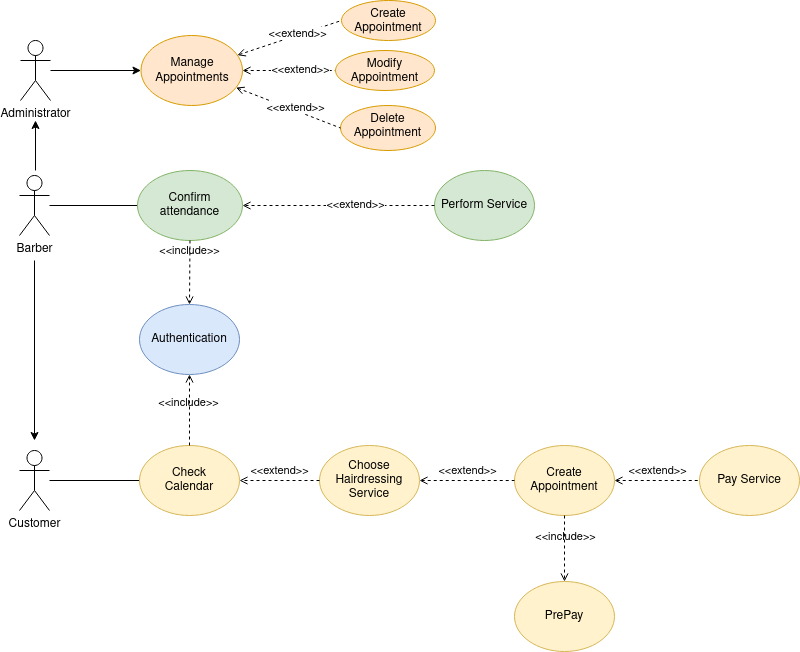

The diagram above was exported from draw.io. Its source (the exported page's mxGraphModel, read from the mxfile embedded in the PNG):
<mxGraphModel dx="1434" dy="675" grid="1" gridSize="10" guides="1" tooltips="1" connect="1" arrows="1" fold="1" page="1" pageScale="1" pageWidth="827" pageHeight="1169" math="0" shadow="0">
  <root>
    <mxCell id="0" />
    <mxCell id="1" parent="0" />
    <mxCell id="wJ2gVbFznLCHL7TjeyqG-1" value="" style="rounded=0;orthogonalLoop=1;jettySize=auto;html=1;endArrow=none;endFill=0;entryX=0;entryY=0.5;entryDx=0;entryDy=0;" parent="1" source="wJ2gVbFznLCHL7TjeyqG-2" target="wJ2gVbFznLCHL7TjeyqG-4" edge="1">
      <mxGeometry relative="1" as="geometry" />
    </mxCell>
    <mxCell id="wJ2gVbFznLCHL7TjeyqG-2" value="Customer" style="shape=umlActor;verticalLabelPosition=bottom;verticalAlign=top;html=1;outlineConnect=0;" parent="1" vertex="1">
      <mxGeometry x="24" y="470" width="30" height="60" as="geometry" />
    </mxCell>
    <mxCell id="wJ2gVbFznLCHL7TjeyqG-3" value="Authentication" style="ellipse;whiteSpace=wrap;html=1;fillColor=#dae8fc;strokeColor=#6c8ebf;" parent="1" vertex="1">
      <mxGeometry x="144" y="324" width="100" height="70" as="geometry" />
    </mxCell>
    <mxCell id="wJ2gVbFznLCHL7TjeyqG-4" value="&lt;div&gt;Check &lt;br&gt;&lt;/div&gt;&lt;div&gt;Calendar&lt;br&gt;&lt;/div&gt;" style="ellipse;whiteSpace=wrap;html=1;fillColor=#fff2cc;strokeColor=#d6b656;" parent="1" vertex="1">
      <mxGeometry x="144" y="465" width="100" height="70" as="geometry" />
    </mxCell>
    <mxCell id="wJ2gVbFznLCHL7TjeyqG-5" value="Choose Hairdressing Service" style="ellipse;whiteSpace=wrap;html=1;fillColor=#fff2cc;strokeColor=#d6b656;" parent="1" vertex="1">
      <mxGeometry x="324" y="465" width="100" height="70" as="geometry" />
    </mxCell>
    <mxCell id="wJ2gVbFznLCHL7TjeyqG-6" value="Create Appointment" style="ellipse;whiteSpace=wrap;html=1;fillColor=#fff2cc;strokeColor=#d6b656;" parent="1" vertex="1">
      <mxGeometry x="519" y="465" width="100" height="70" as="geometry" />
    </mxCell>
    <mxCell id="wJ2gVbFznLCHL7TjeyqG-7" value="PrePay" style="ellipse;whiteSpace=wrap;html=1;fillColor=#fff2cc;strokeColor=#d6b656;" parent="1" vertex="1">
      <mxGeometry x="519" y="601" width="100" height="70" as="geometry" />
    </mxCell>
    <mxCell id="wJ2gVbFznLCHL7TjeyqG-8" value="&amp;lt;&amp;lt;include&amp;gt;&amp;gt;" style="html=1;verticalAlign=bottom;labelBackgroundColor=none;endArrow=open;endFill=0;dashed=1;rounded=0;entryX=0.5;entryY=1;entryDx=0;entryDy=0;exitX=0.5;exitY=0;exitDx=0;exitDy=0;" parent="1" source="wJ2gVbFznLCHL7TjeyqG-4" target="wJ2gVbFznLCHL7TjeyqG-3" edge="1">
      <mxGeometry x="-0.0715" y="1" width="160" relative="1" as="geometry">
        <mxPoint x="249" y="405" as="sourcePoint" />
        <mxPoint x="464" y="475" as="targetPoint" />
        <mxPoint as="offset" />
      </mxGeometry>
    </mxCell>
    <mxCell id="wJ2gVbFznLCHL7TjeyqG-9" value="&amp;lt;&amp;lt;extend&amp;gt;&amp;gt;" style="html=1;verticalAlign=bottom;labelBackgroundColor=none;endArrow=open;endFill=0;dashed=1;rounded=0;exitX=0;exitY=0.5;exitDx=0;exitDy=0;entryX=1;entryY=0.5;entryDx=0;entryDy=0;" parent="1" source="wJ2gVbFznLCHL7TjeyqG-5" target="wJ2gVbFznLCHL7TjeyqG-4" edge="1">
      <mxGeometry width="160" relative="1" as="geometry">
        <mxPoint x="154" y="425" as="sourcePoint" />
        <mxPoint x="269" y="565" as="targetPoint" />
      </mxGeometry>
    </mxCell>
    <mxCell id="wJ2gVbFznLCHL7TjeyqG-10" value="&amp;lt;&amp;lt;extend&amp;gt;&amp;gt;" style="html=1;verticalAlign=bottom;labelBackgroundColor=none;endArrow=none;endFill=0;dashed=1;rounded=0;entryX=0;entryY=0.5;entryDx=0;entryDy=0;startArrow=open;startFill=0;exitX=1;exitY=0.5;exitDx=0;exitDy=0;" parent="1" source="wJ2gVbFznLCHL7TjeyqG-5" target="wJ2gVbFznLCHL7TjeyqG-6" edge="1">
      <mxGeometry width="160" relative="1" as="geometry">
        <mxPoint x="469" y="545" as="sourcePoint" />
        <mxPoint x="384" y="469" as="targetPoint" />
      </mxGeometry>
    </mxCell>
    <mxCell id="wJ2gVbFznLCHL7TjeyqG-11" value="&amp;lt;&amp;lt;include&amp;gt;&amp;gt;" style="html=1;verticalAlign=bottom;labelBackgroundColor=none;endArrow=open;endFill=0;dashed=1;rounded=0;exitX=0.5;exitY=1;exitDx=0;exitDy=0;entryX=0.5;entryY=0;entryDx=0;entryDy=0;" parent="1" source="wJ2gVbFznLCHL7TjeyqG-6" target="wJ2gVbFznLCHL7TjeyqG-7" edge="1">
      <mxGeometry x="-0.0604" y="1" width="160" relative="1" as="geometry">
        <mxPoint x="630" y="570" as="sourcePoint" />
        <mxPoint x="609" y="575" as="targetPoint" />
        <mxPoint as="offset" />
      </mxGeometry>
    </mxCell>
    <mxCell id="wJ2gVbFznLCHL7TjeyqG-12" value="Perform Service" style="ellipse;whiteSpace=wrap;html=1;fillColor=#d5e8d4;strokeColor=#82b366;" parent="1" vertex="1">
      <mxGeometry x="439" y="190" width="100" height="70" as="geometry" />
    </mxCell>
    <mxCell id="wJ2gVbFznLCHL7TjeyqG-13" value="&amp;lt;&amp;lt;extend&amp;gt;&amp;gt;" style="html=1;verticalAlign=bottom;labelBackgroundColor=none;endArrow=none;endFill=0;dashed=1;rounded=0;startArrow=open;startFill=0;exitX=1;exitY=0.5;exitDx=0;exitDy=0;entryX=0;entryY=0.5;entryDx=0;entryDy=0;" parent="1" source="wJ2gVbFznLCHL7TjeyqG-6" target="wJ2gVbFznLCHL7TjeyqG-14" edge="1">
      <mxGeometry width="160" relative="1" as="geometry">
        <mxPoint x="734" y="464" as="sourcePoint" />
        <mxPoint x="709" y="445" as="targetPoint" />
      </mxGeometry>
    </mxCell>
    <mxCell id="wJ2gVbFznLCHL7TjeyqG-14" value="Pay Service" style="ellipse;whiteSpace=wrap;html=1;fillColor=#fff2cc;strokeColor=#d6b656;" parent="1" vertex="1">
      <mxGeometry x="704" y="465" width="100" height="70" as="geometry" />
    </mxCell>
    <mxCell id="wJ2gVbFznLCHL7TjeyqG-25" value="" style="edgeStyle=orthogonalEdgeStyle;rounded=0;orthogonalLoop=1;jettySize=auto;html=1;" parent="1" edge="1">
      <mxGeometry relative="1" as="geometry">
        <mxPoint x="39" y="280" as="sourcePoint" />
        <mxPoint x="39" y="460" as="targetPoint" />
      </mxGeometry>
    </mxCell>
    <mxCell id="wJ2gVbFznLCHL7TjeyqG-16" value="Barber" style="shape=umlActor;verticalLabelPosition=bottom;verticalAlign=top;html=1;outlineConnect=0;" parent="1" vertex="1">
      <mxGeometry x="24" y="195" width="30" height="60" as="geometry" />
    </mxCell>
    <mxCell id="wJ2gVbFznLCHL7TjeyqG-17" value="" style="rounded=0;orthogonalLoop=1;jettySize=auto;html=1;endArrow=none;endFill=0;entryX=0;entryY=0.5;entryDx=0;entryDy=0;" parent="1" source="wJ2gVbFznLCHL7TjeyqG-16" target="wJ2gVbFznLCHL7TjeyqG-18" edge="1">
      <mxGeometry relative="1" as="geometry">
        <mxPoint x="64" y="427" as="sourcePoint" />
        <mxPoint x="179" y="225" as="targetPoint" />
      </mxGeometry>
    </mxCell>
    <mxCell id="wJ2gVbFznLCHL7TjeyqG-20" value="" style="edgeStyle=orthogonalEdgeStyle;rounded=0;orthogonalLoop=1;jettySize=auto;html=1;dashed=1;endArrow=open;endFill=0;entryX=1;entryY=0.5;entryDx=0;entryDy=0;" parent="1" source="wJ2gVbFznLCHL7TjeyqG-12" target="wJ2gVbFznLCHL7TjeyqG-18" edge="1">
      <mxGeometry relative="1" as="geometry">
        <mxPoint x="309" y="175" as="sourcePoint" />
        <mxPoint x="336.5" y="225" as="targetPoint" />
      </mxGeometry>
    </mxCell>
    <mxCell id="wJ2gVbFznLCHL7TjeyqG-23" value="&amp;lt;&amp;lt;extend&amp;gt;&amp;gt;" style="edgeLabel;html=1;align=center;verticalAlign=middle;resizable=0;points=[];" parent="wJ2gVbFznLCHL7TjeyqG-20" vertex="1" connectable="0">
      <mxGeometry x="0.1912" y="3" relative="1" as="geometry">
        <mxPoint x="34" y="-5" as="offset" />
      </mxGeometry>
    </mxCell>
    <mxCell id="wJ2gVbFznLCHL7TjeyqG-18" value="Confirm attendance" style="ellipse;whiteSpace=wrap;html=1;fillColor=#d5e8d4;strokeColor=#82b366;" parent="1" vertex="1">
      <mxGeometry x="142" y="190" width="105" height="70" as="geometry" />
    </mxCell>
    <mxCell id="wJ2gVbFznLCHL7TjeyqG-22" value="&amp;lt;&amp;lt;include&amp;gt;&amp;gt;" style="html=1;verticalAlign=bottom;labelBackgroundColor=none;endArrow=open;endFill=0;dashed=1;rounded=0;exitX=0.5;exitY=1;exitDx=0;exitDy=0;entryX=0.5;entryY=0;entryDx=0;entryDy=0;" parent="1" source="wJ2gVbFznLCHL7TjeyqG-18" target="wJ2gVbFznLCHL7TjeyqG-3" edge="1">
      <mxGeometry x="-0.3724" width="160" relative="1" as="geometry">
        <mxPoint x="199" y="325" as="sourcePoint" />
        <mxPoint x="259" y="295" as="targetPoint" />
        <mxPoint as="offset" />
      </mxGeometry>
    </mxCell>
    <mxCell id="wJ2gVbFznLCHL7TjeyqG-28" value="" style="edgeStyle=orthogonalEdgeStyle;rounded=0;orthogonalLoop=1;jettySize=auto;html=1;" parent="1" source="wJ2gVbFznLCHL7TjeyqG-26" target="wJ2gVbFznLCHL7TjeyqG-27" edge="1">
      <mxGeometry relative="1" as="geometry" />
    </mxCell>
    <mxCell id="wJ2gVbFznLCHL7TjeyqG-26" value="Administrator" style="shape=umlActor;verticalLabelPosition=bottom;verticalAlign=top;html=1;outlineConnect=0;" parent="1" vertex="1">
      <mxGeometry x="25" y="60" width="30" height="60" as="geometry" />
    </mxCell>
    <mxCell id="wJ2gVbFznLCHL7TjeyqG-30" value="" style="rounded=0;orthogonalLoop=1;jettySize=auto;html=1;dashed=1;endArrow=none;endFill=0;startArrow=open;startFill=0;entryX=0;entryY=0.5;entryDx=0;entryDy=0;" parent="1" source="wJ2gVbFznLCHL7TjeyqG-27" target="wJ2gVbFznLCHL7TjeyqG-31" edge="1">
      <mxGeometry relative="1" as="geometry" />
    </mxCell>
    <mxCell id="wJ2gVbFznLCHL7TjeyqG-40" value="&amp;lt;&amp;lt;extend&amp;gt;&amp;gt;" style="edgeLabel;html=1;align=center;verticalAlign=middle;resizable=0;points=[];" parent="wJ2gVbFznLCHL7TjeyqG-30" vertex="1" connectable="0">
      <mxGeometry x="0.2294" y="2" relative="1" as="geometry">
        <mxPoint as="offset" />
      </mxGeometry>
    </mxCell>
    <mxCell id="wJ2gVbFznLCHL7TjeyqG-27" value="&lt;div&gt;&lt;br&gt;&lt;/div&gt;&lt;div&gt;Manage&lt;/div&gt;Appointments" style="ellipse;whiteSpace=wrap;html=1;verticalAlign=top;fillColor=#ffe6cc;strokeColor=#d79b00;" parent="1" vertex="1">
      <mxGeometry x="145.5" y="55" width="101.5" height="70" as="geometry" />
    </mxCell>
    <mxCell id="wJ2gVbFznLCHL7TjeyqG-29" value="Create Appointment" style="ellipse;whiteSpace=wrap;html=1;verticalAlign=top;fillColor=#ffe6cc;strokeColor=#d79b00;" parent="1" vertex="1">
      <mxGeometry x="346" y="20" width="94" height="40" as="geometry" />
    </mxCell>
    <mxCell id="wJ2gVbFznLCHL7TjeyqG-31" value="Modify Appointment" style="ellipse;whiteSpace=wrap;html=1;verticalAlign=top;fillColor=#ffe6cc;strokeColor=#d79b00;" parent="1" vertex="1">
      <mxGeometry x="340" y="70" width="99" height="40" as="geometry" />
    </mxCell>
    <mxCell id="wJ2gVbFznLCHL7TjeyqG-32" value="Delete Appointment" style="ellipse;whiteSpace=wrap;html=1;verticalAlign=top;fillColor=#ffe6cc;strokeColor=#d79b00;" parent="1" vertex="1">
      <mxGeometry x="345" y="125" width="95" height="45" as="geometry" />
    </mxCell>
    <mxCell id="wJ2gVbFznLCHL7TjeyqG-35" value="" style="rounded=0;orthogonalLoop=1;jettySize=auto;html=1;dashed=1;endArrow=none;endFill=0;startArrow=open;startFill=0;entryX=0;entryY=0.5;entryDx=0;entryDy=0;" parent="1" source="wJ2gVbFznLCHL7TjeyqG-27" target="wJ2gVbFznLCHL7TjeyqG-29" edge="1">
      <mxGeometry relative="1" as="geometry" />
    </mxCell>
    <mxCell id="wJ2gVbFznLCHL7TjeyqG-41" value="&amp;lt;&amp;lt;extend&amp;gt;&amp;gt;" style="edgeLabel;html=1;align=center;verticalAlign=middle;resizable=0;points=[];" parent="wJ2gVbFznLCHL7TjeyqG-35" vertex="1" connectable="0">
      <mxGeometry x="0.1715" y="2" relative="1" as="geometry">
        <mxPoint as="offset" />
      </mxGeometry>
    </mxCell>
    <mxCell id="wJ2gVbFznLCHL7TjeyqG-36" value="" style="rounded=0;orthogonalLoop=1;jettySize=auto;html=1;dashed=1;endArrow=none;endFill=0;startArrow=open;startFill=0;entryX=0;entryY=0.5;entryDx=0;entryDy=0;" parent="1" source="wJ2gVbFznLCHL7TjeyqG-27" target="wJ2gVbFznLCHL7TjeyqG-32" edge="1">
      <mxGeometry relative="1" as="geometry" />
    </mxCell>
    <mxCell id="wJ2gVbFznLCHL7TjeyqG-39" value="&amp;lt;&amp;lt;extend&amp;gt;&amp;gt;" style="edgeLabel;html=1;align=center;verticalAlign=middle;resizable=0;points=[];" parent="wJ2gVbFznLCHL7TjeyqG-36" vertex="1" connectable="0">
      <mxGeometry x="0.3795" y="-1" relative="1" as="geometry">
        <mxPoint x="-13" y="-9" as="offset" />
      </mxGeometry>
    </mxCell>
    <mxCell id="wJ2gVbFznLCHL7TjeyqG-37" value="" style="edgeStyle=orthogonalEdgeStyle;rounded=0;orthogonalLoop=1;jettySize=auto;html=1;endArrow=none;endFill=0;startArrow=classic;startFill=1;" parent="1" edge="1">
      <mxGeometry relative="1" as="geometry">
        <mxPoint x="40" y="140" as="sourcePoint" />
        <mxPoint x="40" y="190" as="targetPoint" />
      </mxGeometry>
    </mxCell>
  </root>
</mxGraphModel>